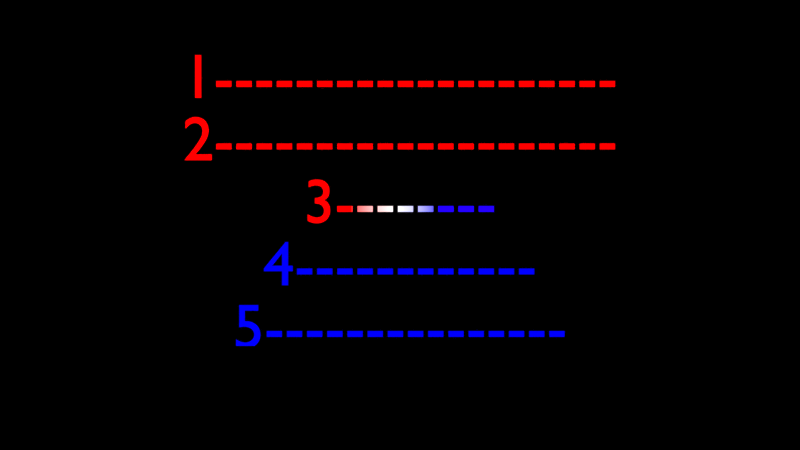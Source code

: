 # Source: Basic_Karaoke_Patern01_06.blend  (saved by Blender 4.3.34; exported with 4.5.12 LTS)
import bpy
from mathutils import Matrix  # noqa: F401  (used for matrix-valued properties, if any)

bpy.ops.wm.read_factory_settings(use_empty=True)
scene = bpy.context.scene
scene.name = 'Scene'

# ---- collections
col_collection_1 = bpy.data.collections.new('Collection 1'); scene.collection.children.link(col_collection_1)

# ---- materials (node trees are filled in below, after node groups)
mat_material_001 = bpy.data.materials.new('Material.001')
mat_material_001.alpha_threshold = 0.0
mat_material_001.diffuse_color = (0.002732, 0.0, 0.7991, 1.0)
mat_material_001.roughness = 0.5
mat_material_001.line_color = (0.0, 0.0, 0.0, 1.0)
mat_karaoke = bpy.data.materials.new('Karaoke')
mat_karaoke.alpha_threshold = 0.0
mat_karaoke.diffuse_color = (0.8714, 0.8714, 0.8714, 1.0)
mat_karaoke.roughness = 0.5
mat_karaoke.line_color = (0.0, 0.0, 0.0, 1.0)

# ---- node groups
ng_karaoke_splitter = bpy.data.node_groups.new('Karaoke Splitter', 'ShaderNodeTree')
_s = ng_karaoke_splitter.interface.new_socket(name='AboveHidden', in_out='OUTPUT', socket_type='NodeSocketFloat')
_s.min_value = 0.0
_s.max_value = 0.0
_s = ng_karaoke_splitter.interface.new_socket(name='Top_color', in_out='OUTPUT', socket_type='NodeSocketFloat')
_s = ng_karaoke_splitter.interface.new_socket(name='Bottom_color', in_out='OUTPUT', socket_type='NodeSocketFloat')
_s = ng_karaoke_splitter.interface.new_socket(name='BelowHidden', in_out='OUTPUT', socket_type='NodeSocketFloat')
_s.min_value = 0.0
_s.max_value = 0.0
_s = ng_karaoke_splitter.interface.new_socket(name='Fac_X', in_out='OUTPUT', socket_type='NodeSocketFloat')
_s = ng_karaoke_splitter.interface.new_socket(name='Total Scan Lines', in_out='INPUT', socket_type='NodeSocketFloat')
_s.default_value = 3.0
_s.min_value = 3.0
_s.max_value = 1e+04
_s = ng_karaoke_splitter.interface.new_socket(name='Current Y', in_out='INPUT', socket_type='NodeSocketFloat')
_s.min_value = 0.0
_s.max_value = 1e+04
_s = ng_karaoke_splitter.interface.new_socket(name='OffsetAboveHidden', in_out='INPUT', socket_type='NodeSocketFloat')
_s.default_value = 2.5
_s = ng_karaoke_splitter.interface.new_socket(name='OffsetTop_color', in_out='INPUT', socket_type='NodeSocketFloat')
_s = ng_karaoke_splitter.interface.new_socket(name='OffsetBottom_color', in_out='INPUT', socket_type='NodeSocketFloat')
_s = ng_karaoke_splitter.interface.new_socket(name='OffsetBelow_Hiidden', in_out='INPUT', socket_type='NodeSocketFloat')
_s.default_value = -0.2
_s = ng_karaoke_splitter.interface.new_socket(name='Current_X', in_out='INPUT', socket_type='NodeSocketFloat')
_N = ng_karaoke_splitter.nodes; _L = ng_karaoke_splitter.links
n0 = _N.new('ShaderNodeMath'); n0.name = 'Math.003'; n0.location = (310, -78)
n0.operation = 'MULTIPLY'
n1 = _N.new('ShaderNodeMath'); n1.name = 'Math.001'; n1.location = (-806, 436)
n1.operation = 'DIVIDE'
n1.inputs[0].default_value = 1.0
n2 = _N.new('ShaderNodeMath'); n2.name = 'Math.007'; n2.location = (1045, -55)
n2.operation = 'LESS_THAN'
n3 = _N.new('ShaderNodeMath'); n3.name = 'Math'; n3.location = (1047, -214)
n3.operation = 'GREATER_THAN'
n4 = _N.new('ShaderNodeMath'); n4.name = 'Math.004'; n4.location = (312, -251)
n4.operation = 'MULTIPLY'
n5 = _N.new('NodeGroupOutput'); n5.name = 'Group Output'; n5.location = (851, 355)
n6 = _N.new('ShaderNodeMath'); n6.name = 'Math.002'; n6.location = (36, -378)
n7 = _N.new('NodeGroupInput'); n7.name = 'Group Input'; n7.location = (-1386, 279)
n8 = _N.new('ShaderNodeTexCoord'); n8.name = 'Texture Coordinate'; n8.location = (30, -50)
n9 = _N.new('ShaderNodeSeparateColor'); n9.name = 'Separate RGB'; n9.location = (204, -40)
n10 = _N.new('NodeReroute'); n10.name = 'Reroute.001'; n10.location = (966, -244)
n10.width = 16
n10.socket_idname = 'NodeSocketFloat'
n11 = _N.new('NodeReroute'); n11.name = 'Reroute.002'; n11.location = (268, -258)
n11.width = 16
n11.socket_idname = 'NodeSocketFloat'
n12 = _N.new('ShaderNodeMath'); n12.name = 'Math.006'; n12.location = (516, -249)
n12.operation = 'SUBTRACT'
n12.inputs[0].default_value = 1.0
n13 = _N.new('ShaderNodeMath'); n13.name = 'Math.005'; n13.location = (513, -80)
n13.operation = 'SUBTRACT'
n13.inputs[0].default_value = 1.0
n14 = _N.new('ShaderNodeMath'); n14.name = 'Math.008'; n14.location = (30, -40)
n14.operation = 'SUBTRACT'
n15 = _N.new('ShaderNodeMath'); n15.name = 'Math.010'; n15.location = (30, -139)
n15.operation = 'SUBTRACT'
n16 = _N.new('ShaderNodeMath'); n16.name = 'Math.009'; n16.location = (262, -40)
n17 = _N.new('NodeFrame'); n17.name = 'Frame'; n17.location = (61, -245)
n17.label = '---X Position---'
n17.width = 432
n18 = _N.new('NodeFrame'); n18.name = 'Frame.001'; n18.location = (-351, -133)
n18.label = 'SourceTexture'
n18.width = 374
n19 = _N.new('NodeFrame'); n19.name = 'Frame.002'; n19.location = (-579, 445)
n19.label = 'Y Position (Above/Below)'
n19.width = 1217
n20 = _N.new('ShaderNodeMath'); n20.name = 'Math.011'; n20.location = (309, -77)
n20.operation = 'MULTIPLY'
n21 = _N.new('ShaderNodeMath'); n21.name = 'Math.013'; n21.location = (1066, -88)
n21.operation = 'LESS_THAN'
n22 = _N.new('ShaderNodeMath'); n22.name = 'Math.014'; n22.location = (1068, -247)
n22.operation = 'GREATER_THAN'
n23 = _N.new('ShaderNodeMath'); n23.name = 'Math.015'; n23.location = (312, -250)
n23.operation = 'MULTIPLY'
n24 = _N.new('ShaderNodeMath'); n24.name = 'Math.016'; n24.location = (36, -377)
n25 = _N.new('NodeReroute'); n25.name = 'Reroute.003'; n25.location = (995, -261)
n25.width = 16
n25.socket_idname = 'NodeSocketFloat'
n26 = _N.new('NodeReroute'); n26.name = 'Reroute.004'; n26.location = (268, -258)
n26.width = 16
n26.socket_idname = 'NodeSocketFloat'
n27 = _N.new('ShaderNodeMath'); n27.name = 'Math.017'; n27.location = (516, -249)
n27.operation = 'SUBTRACT'
n27.inputs[0].default_value = 1.0
n28 = _N.new('ShaderNodeMath'); n28.name = 'Math.018'; n28.location = (512, -79)
n28.operation = 'SUBTRACT'
n28.inputs[0].default_value = 1.0
n29 = _N.new('ShaderNodeMath'); n29.name = 'Math.019'; n29.location = (30, -40)
n29.operation = 'SUBTRACT'
n30 = _N.new('NodeFrame'); n30.name = 'Frame.003'; n30.location = (-578, 1030)
n30.label = 'Y Position (Top/Bottom)'
n30.width = 1238
n0.parent = n19
n2.parent = n19
n3.parent = n19
n4.parent = n19
n6.parent = n19
n8.parent = n18
n9.parent = n18
n10.parent = n19
n11.parent = n19
n12.parent = n19
n13.parent = n19
n14.parent = n19
n15.parent = n17
n16.parent = n17
n20.parent = n30
n21.parent = n30
n22.parent = n30
n23.parent = n30
n24.parent = n30
n25.parent = n30
n26.parent = n30
n27.parent = n30
n28.parent = n30
n29.parent = n30
_L.new(n7.outputs[0], n1.inputs[1])
_L.new(n6.outputs[0], n4.inputs[0])
_L.new(n1.outputs[0], n11.inputs[0])
_L.new(n0.outputs[0], n13.inputs[1])
_L.new(n4.outputs[0], n12.inputs[1])
_L.new(n8.outputs[0], n9.inputs[0])
_L.new(n9.outputs[1], n10.inputs[0])
_L.new(n13.outputs[0], n2.inputs[1])
_L.new(n2.outputs[0], n5.inputs[0])
_L.new(n3.outputs[0], n5.inputs[3])
_L.new(n10.outputs[0], n2.inputs[0])
_L.new(n11.outputs[0], n4.inputs[1])
_L.new(n11.outputs[0], n0.inputs[1])
_L.new(n12.outputs[0], n3.inputs[0])
_L.new(n10.outputs[0], n3.inputs[1])
_L.new(n14.outputs[0], n0.inputs[0])
_L.new(n7.outputs[1], n14.inputs[0])
_L.new(n7.outputs[1], n6.inputs[0])
_L.new(n7.outputs[2], n14.inputs[1])
_L.new(n7.outputs[5], n6.inputs[1])
_L.new(n15.outputs[0], n16.inputs[1])
_L.new(n16.outputs[0], n5.inputs[4])
_L.new(n9.outputs[0], n16.inputs[0])
_L.new(n7.outputs[6], n15.inputs[1])
_L.new(n24.outputs[0], n23.inputs[0])
_L.new(n20.outputs[0], n28.inputs[1])
_L.new(n23.outputs[0], n27.inputs[1])
_L.new(n28.outputs[0], n21.inputs[1])
_L.new(n25.outputs[0], n21.inputs[0])
_L.new(n26.outputs[0], n23.inputs[1])
_L.new(n26.outputs[0], n20.inputs[1])
_L.new(n27.outputs[0], n22.inputs[0])
_L.new(n25.outputs[0], n22.inputs[1])
_L.new(n29.outputs[0], n20.inputs[0])
_L.new(n7.outputs[4], n24.inputs[1])
_L.new(n7.outputs[3], n29.inputs[1])
_L.new(n1.outputs[0], n26.inputs[0])
_L.new(n21.outputs[0], n5.inputs[1])
_L.new(n22.outputs[0], n5.inputs[2])
_L.new(n7.outputs[1], n24.inputs[0])
_L.new(n7.outputs[1], n29.inputs[0])
_L.new(n9.outputs[1], n25.inputs[0])
n5.is_active_output = True

# ---- material node trees
mat_material_001.use_nodes = True; mat_material_001.node_tree.nodes.clear()
_N = mat_material_001.node_tree.nodes; _L = mat_material_001.node_tree.links
n0 = _N.new('ShaderNodeOutputMaterial'); n0.name = 'Material Output'; n0.location = (300, 300)
n1 = _N.new('ShaderNodeBsdfDiffuse'); n1.name = 'Diffuse BSDF'; n1.location = (10, 300)
n1.inputs[0].default_value = (0.0, 0.0, 0.0, 1.0)
_L.new(n1.outputs[0], n0.inputs[0])
n0.is_active_output = True
mat_karaoke.use_nodes = True; mat_karaoke.node_tree.nodes.clear()
_N = mat_karaoke.node_tree.nodes; _L = mat_karaoke.node_tree.links
n0 = _N.new('NodeFrame'); n0.name = 'Frame.002'; n0.location = (1106, 125)
n0.label = 'BelowHidden'
n0.width = 375
n1 = _N.new('NodeFrame'); n1.name = 'Frame'; n1.location = (1508, 624)
n1.label = 'AboveHidden'
n1.width = 371
n2 = _N.new('NodeFrame'); n2.name = 'Frame.001'; n2.location = (-110, 404)
n2.label = 'Current Line'
n2.width = 492
n3 = _N.new('ShaderNodeMixShader'); n3.name = 'Mix Shader.001'; n3.location = (205, -40)
n4 = _N.new('ShaderNodeOutputMaterial'); n4.name = 'Material Output'; n4.location = (1892, 390)
n5 = _N.new('ShaderNodeMixShader'); n5.name = 'Mix Shader'; n5.location = (201, -40)
n6 = _N.new('ShaderNodeBsdfTransparent'); n6.name = 'Transparent BSDF'; n6.location = (30, -124)
n7 = _N.new('ShaderNodeEmission'); n7.name = 'Emission'; n7.location = (322, -86)
n7.inputs[1].default_value = 1.5
n8 = _N.new('ShaderNodeGroup'); n8.name = 'Group'; n8.location = (-547, 445)
n8.width = 223
n8.node_tree = ng_karaoke_splitter
n8.inputs[0].default_value = 10.0
n8.inputs[1].default_value = 5.0
n8.inputs[2].default_value = 5.0
n8.inputs[3].default_value = 3.0
n8.inputs[4].default_value = -2.0
n8.inputs[5].default_value = -0.2
n8.inputs[6].default_value = 0.5
n9 = _N.new('ShaderNodeBsdfTransparent'); n9.name = 'Transparent BSDF.001'; n9.location = (30, -117)
n10 = _N.new('ShaderNodeValToRGB'); n10.name = 'Color Ramp'; n10.location = (30, -40)
n10.width = 243
while len(n10.color_ramp.elements) > 1: n10.color_ramp.elements.remove(n10.color_ramp.elements[-1])
n10.color_ramp.elements[0].position = 0.4109; n10.color_ramp.elements[0].color = (1.0, 0.0, 0.0, 1.0)
_e = n10.color_ramp.elements.new(0.4918); _e.color = (0.8, 0.8, 0.8, 1.0)
_e = n10.color_ramp.elements.new(0.5682); _e.color = (0.01303, 0.0, 1.0, 1.0)
n11 = _N.new('NodeFrame'); n11.name = 'Frame.003'; n11.location = (450, 84)
n11.label = 'Bottom_color'
n11.width = 410
n12 = _N.new('ShaderNodeMixShader'); n12.name = 'Mix Shader.002'; n12.location = (240, -40)
n13 = _N.new('NodeFrame'); n13.name = 'Frame.004'; n13.location = (785, 691)
n13.label = 'Top_color'
n13.width = 423
n14 = _N.new('ShaderNodeMixShader'); n14.name = 'Mix Shader.003'; n14.location = (253, -68)
n15 = _N.new('ShaderNodeEmission'); n15.name = 'Emission.001'; n15.location = (30, -40)
n15.inputs[0].default_value = (1.0, 0.0, 0.0, 1.0)
n15.inputs[1].default_value = 1.5
n16 = _N.new('ShaderNodeEmission'); n16.name = 'Emission.002'; n16.location = (30, -99)
n16.inputs[0].default_value = (0.0, 0.0, 1.0, 1.0)
n17 = _N.new('NodeFrame'); n17.name = 'Frame.005'; n17.location = (-529, 588)
n17.width = 541
n3.parent = n0
n5.parent = n1
n6.parent = n1
n7.parent = n2
n9.parent = n0
n10.parent = n2
n12.parent = n11
n14.parent = n13
n15.parent = n13
n16.parent = n11
_L.new(n6.outputs[0], n5.inputs[1])
_L.new(n3.outputs[0], n5.inputs[2])
_L.new(n8.outputs[0], n5.inputs[0])
_L.new(n8.outputs[3], n3.inputs[0])
_L.new(n8.outputs[4], n10.inputs[0])
_L.new(n10.outputs[0], n7.inputs[0])
_L.new(n8.outputs[2], n12.inputs[0])
_L.new(n8.outputs[1], n14.inputs[0])
_L.new(n9.outputs[0], n3.inputs[2])
_L.new(n16.outputs[0], n12.inputs[2])
_L.new(n7.outputs[0], n12.inputs[1])
_L.new(n15.outputs[0], n14.inputs[1])
_L.new(n12.outputs[0], n14.inputs[2])
_L.new(n14.outputs[0], n3.inputs[1])
_L.new(n5.outputs[0], n4.inputs[0])
n4.is_active_output = True

# ---- world
world_world = bpy.data.worlds.new('World'); scene.world = world_world
world_world.use_nodes = True; world_world.node_tree.nodes.clear()
_N = world_world.node_tree.nodes; _L = world_world.node_tree.links
n0 = _N.new('ShaderNodeOutputWorld'); n0.name = 'World Output'; n0.location = (300, 300)
n1 = _N.new('ShaderNodeBackground'); n1.name = 'Background'; n1.location = (10, 300)
n1.inputs[0].default_value = (0.0, 0.0, 0.0, 1.0)
_L.new(n1.outputs[0], n0.inputs[0])
n0.is_active_output = True
world_world.color = (0.05088, 0.05088, 0.05088)
world_world.use_sun_shadow = False
world_world.sun_shadow_jitter_overblur = 0.0
world_world.cycles.sampling_method = 'MANUAL'
world_world.cycles.sample_map_resolution = 256

# ---- cameras
cam_camera = bpy.data.cameras.new('Camera')
cam_camera.type = 'ORTHO'
cam_camera.clip_end = 100.0
cam_camera.lens = 35.0
cam_camera.sensor_width = 32.0
cam_camera.sensor_height = 18.0
cam_camera.ortho_scale = 12.8
cam_camera.dof.focus_distance = 0.0

# ---- meshes
me_plane = bpy.data.meshes.new('Plane')
me_plane.from_pydata([(-0.5, -0.5, 0.0), (0.5, -0.5, 0.0), (-0.5, 0.5, 0.0), (0.5, 0.5, 0.0), (-0.5391, -0.5694, 0.01), (0.5391, -0.5694, 0.01), (-0.5391, 0.5694, 0.01), (0.5391, 0.5694, 0.01)], [], [(3, 7, 6, 2), (1, 5, 7, 3), (0, 4, 5, 1), (2, 6, 4, 0)])
me_plane.materials.append(mat_material_001)
me_plane.use_remesh_preserve_volume = False
me_plane.use_remesh_preserve_attributes = False
me_plane.use_mirror_vertex_groups = False
me_plane.update()

# ---- curves / text
txt_text = bpy.data.curves.new('Text', 'FONT')
txt_text.dimensions = '2D'
txt_text.body = '1--------------------\n2--------------------\n3--------\n4------------\n5---------------\n6---------------------\n7--------------------------\n8--------------------.\n9-------------\n10-----'
txt_text.materials.append(mat_karaoke)
txt_text.use_path_clamp = True
txt_text.bevel_resolution = 0
txt_text.align_x = 'CENTER'

# ---- objects
ob_frame = bpy.data.objects.new('Frame', me_plane)
ob_camera = bpy.data.objects.new('Camera', cam_camera)
ob_text = bpy.data.objects.new('Text', txt_text)

# ---- transforms, parenting, visibility, modifiers, constraints
ob_frame.location = (0.0, -0.01, 0.0)
ob_frame.rotation_euler = (1.571, -0.0, 0.0)
ob_frame.scale = (12.8, 7.2, 1.0)
ob_frame.hide_render = True
ob_frame.lineart.crease_threshold = 0.0
ob_camera.location = (0.0, -7.5, 0.0)
ob_camera.rotation_euler = (1.571, -0.0, -0.0)
ob_camera.lineart.crease_threshold = 0.0
ob_text.location = (0.0, 0.0, 2.038)
ob_text.rotation_euler = (1.571, -0.0, 0.0)
ob_text.lineart.crease_threshold = 0.0

# ---- collection membership
col_collection_1.objects.link(ob_frame)
col_collection_1.objects.link(ob_camera)
col_collection_1.objects.link(ob_text)

# ---- scene / render settings (as saved in the file)
scene.camera = ob_camera
scene.frame_start = 1; scene.frame_end = 550; scene.frame_set(275)
scene.render.engine = 'CYCLES'
scene.render.image_settings.color_mode = 'RGB'
scene.render.image_settings.compression = 90
scene.render.resolution_x = 1280
scene.render.resolution_y = 720
scene.render.dither_intensity = 0.0
scene.render.use_overwrite = False
scene.render.bake_margin = 2
scene.render.bake_bias = 0.0
scene.cycles.use_denoising = False
scene.cycles.samples = 10
scene.cycles.sampling_pattern = 'TABULATED_SOBOL'
scene.cycles.light_sampling_threshold = 0.0
scene.cycles.use_adaptive_sampling = False
scene.cycles.use_light_tree = False
scene.cycles.caustics_reflective = False
scene.cycles.caustics_refractive = False
scene.cycles.blur_glossy = 0.0
scene.cycles.max_bounces = 8
scene.cycles.diffuse_bounces = 0
scene.cycles.glossy_bounces = 1
scene.cycles.transmission_bounces = 2
scene.cycles.volume_bounces = 1
scene.cycles.pixel_filter_type = 'GAUSSIAN'
scene.cycles.seed = 275
scene.cycles.sample_clamp_indirect = 0.0
scene.cycles.debug_bvh_type = 'STATIC_BVH'
scene.view_settings.view_transform = 'Standard'
bpy.context.view_layer.update()
